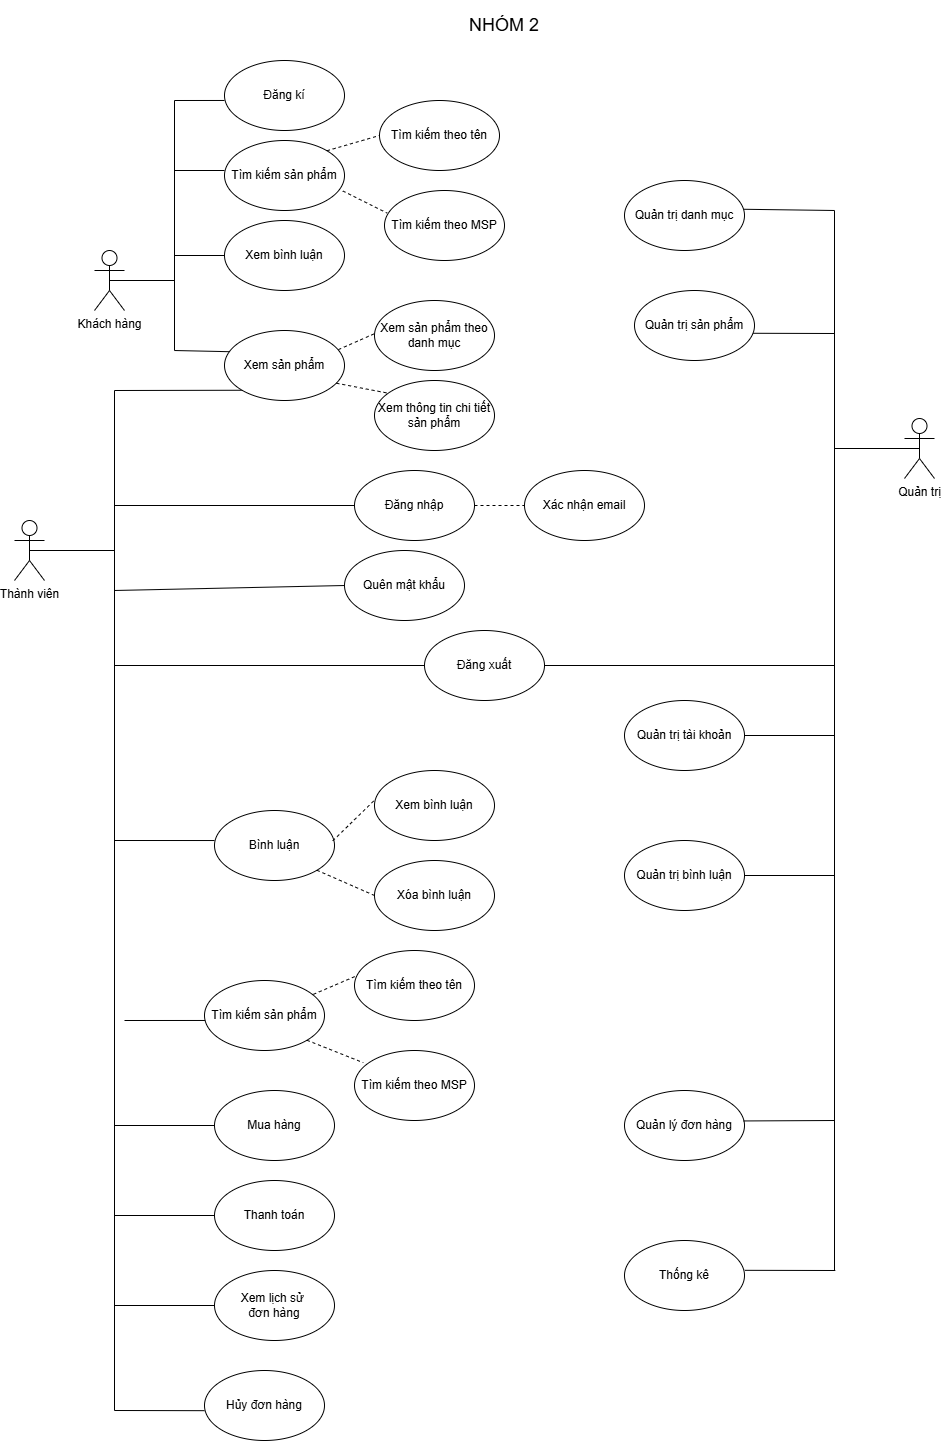

The diagram above was exported from draw.io. Its source (the exported page's mxGraphModel, read from the mxfile embedded in the PNG):
<mxGraphModel dx="3755" dy="2405" grid="1" gridSize="10" guides="1" tooltips="1" connect="1" arrows="1" fold="1" page="1" pageScale="1" pageWidth="850" pageHeight="1100" math="0" shadow="0">
  <root>
    <mxCell id="0" />
    <mxCell id="1" parent="0" />
    <mxCell id="XrmMfy-ZlOe2U2GvsY5d-1" value="Khách hàng" style="shape=umlActor;verticalLabelPosition=bottom;verticalAlign=top;html=1;outlineConnect=0;" parent="1" vertex="1">
      <mxGeometry x="140" y="80" width="30" height="60" as="geometry" />
    </mxCell>
    <mxCell id="XrmMfy-ZlOe2U2GvsY5d-2" value="Thành viên" style="shape=umlActor;verticalLabelPosition=bottom;verticalAlign=top;html=1;outlineConnect=0;" parent="1" vertex="1">
      <mxGeometry x="60" y="350" width="30" height="60" as="geometry" />
    </mxCell>
    <mxCell id="XrmMfy-ZlOe2U2GvsY5d-3" value="Quản trị" style="shape=umlActor;verticalLabelPosition=bottom;verticalAlign=top;html=1;outlineConnect=0;" parent="1" vertex="1">
      <mxGeometry x="950" y="248" width="30" height="60" as="geometry" />
    </mxCell>
    <mxCell id="XrmMfy-ZlOe2U2GvsY5d-6" value="" style="endArrow=none;html=1;rounded=0;exitX=0.5;exitY=0.5;exitDx=0;exitDy=0;exitPerimeter=0;" parent="1" source="XrmMfy-ZlOe2U2GvsY5d-1" edge="1">
      <mxGeometry width="50" height="50" relative="1" as="geometry">
        <mxPoint x="190" y="130" as="sourcePoint" />
        <mxPoint x="220" y="110" as="targetPoint" />
      </mxGeometry>
    </mxCell>
    <mxCell id="XrmMfy-ZlOe2U2GvsY5d-8" value="" style="endArrow=none;html=1;rounded=0;exitX=0.5;exitY=0.5;exitDx=0;exitDy=0;exitPerimeter=0;" parent="1" source="XrmMfy-ZlOe2U2GvsY5d-2" edge="1">
      <mxGeometry width="50" height="50" relative="1" as="geometry">
        <mxPoint x="160" y="309.5" as="sourcePoint" />
        <mxPoint x="160" y="380" as="targetPoint" />
      </mxGeometry>
    </mxCell>
    <mxCell id="XrmMfy-ZlOe2U2GvsY5d-9" value="" style="endArrow=none;html=1;rounded=0;entryX=0.5;entryY=0.5;entryDx=0;entryDy=0;entryPerimeter=0;" parent="1" target="XrmMfy-ZlOe2U2GvsY5d-3" edge="1">
      <mxGeometry width="50" height="50" relative="1" as="geometry">
        <mxPoint x="880" y="278" as="sourcePoint" />
        <mxPoint x="665" y="189.5" as="targetPoint" />
      </mxGeometry>
    </mxCell>
    <mxCell id="XrmMfy-ZlOe2U2GvsY5d-11" value="" style="endArrow=none;html=1;rounded=0;" parent="1" edge="1">
      <mxGeometry width="50" height="50" relative="1" as="geometry">
        <mxPoint x="220" y="180" as="sourcePoint" />
        <mxPoint x="220" y="-70" as="targetPoint" />
      </mxGeometry>
    </mxCell>
    <mxCell id="XrmMfy-ZlOe2U2GvsY5d-12" value="" style="endArrow=none;html=1;rounded=0;entryX=0;entryY=0.571;entryDx=0;entryDy=0;entryPerimeter=0;" parent="1" target="XrmMfy-ZlOe2U2GvsY5d-29" edge="1">
      <mxGeometry width="50" height="50" relative="1" as="geometry">
        <mxPoint x="220" y="-70" as="sourcePoint" />
        <mxPoint x="270" y="60" as="targetPoint" />
      </mxGeometry>
    </mxCell>
    <mxCell id="XrmMfy-ZlOe2U2GvsY5d-13" value="" style="endArrow=none;html=1;rounded=0;entryX=0.047;entryY=0.303;entryDx=0;entryDy=0;entryPerimeter=0;" parent="1" target="XrmMfy-ZlOe2U2GvsY5d-31" edge="1">
      <mxGeometry width="50" height="50" relative="1" as="geometry">
        <mxPoint x="220" y="180" as="sourcePoint" />
        <mxPoint x="270" y="160" as="targetPoint" />
      </mxGeometry>
    </mxCell>
    <mxCell id="XrmMfy-ZlOe2U2GvsY5d-14" value="" style="endArrow=none;html=1;rounded=0;" parent="1" edge="1">
      <mxGeometry width="50" height="50" relative="1" as="geometry">
        <mxPoint x="160" y="1240" as="sourcePoint" />
        <mxPoint x="160" y="220" as="targetPoint" />
      </mxGeometry>
    </mxCell>
    <mxCell id="XrmMfy-ZlOe2U2GvsY5d-16" value="" style="endArrow=none;html=1;rounded=0;entryX=0;entryY=1;entryDx=0;entryDy=0;" parent="1" target="XrmMfy-ZlOe2U2GvsY5d-31" edge="1">
      <mxGeometry width="50" height="50" relative="1" as="geometry">
        <mxPoint x="160" y="220" as="sourcePoint" />
        <mxPoint x="280" y="200" as="targetPoint" />
      </mxGeometry>
    </mxCell>
    <mxCell id="XrmMfy-ZlOe2U2GvsY5d-18" value="" style="endArrow=none;html=1;rounded=0;entryX=0;entryY=0.429;entryDx=0;entryDy=0;entryPerimeter=0;" parent="1" target="XrmMfy-ZlOe2U2GvsY5d-34" edge="1">
      <mxGeometry width="50" height="50" relative="1" as="geometry">
        <mxPoint x="160" y="670" as="sourcePoint" />
        <mxPoint x="270" y="380" as="targetPoint" />
      </mxGeometry>
    </mxCell>
    <mxCell id="XrmMfy-ZlOe2U2GvsY5d-21" value="" style="endArrow=none;html=1;rounded=0;entryX=0.083;entryY=0.571;entryDx=0;entryDy=0;entryPerimeter=0;" parent="1" target="XrmMfy-ZlOe2U2GvsY5d-35" edge="1">
      <mxGeometry width="50" height="50" relative="1" as="geometry">
        <mxPoint x="170" y="850" as="sourcePoint" />
        <mxPoint x="270" y="480" as="targetPoint" />
      </mxGeometry>
    </mxCell>
    <mxCell id="XrmMfy-ZlOe2U2GvsY5d-22" value="" style="endArrow=none;html=1;rounded=0;" parent="1" edge="1">
      <mxGeometry width="50" height="50" relative="1" as="geometry">
        <mxPoint x="880" y="1100" as="sourcePoint" />
        <mxPoint x="880" y="40" as="targetPoint" />
      </mxGeometry>
    </mxCell>
    <mxCell id="XrmMfy-ZlOe2U2GvsY5d-23" value="" style="endArrow=none;html=1;rounded=0;exitX=0.993;exitY=0.411;exitDx=0;exitDy=0;exitPerimeter=0;" parent="1" source="XrmMfy-ZlOe2U2GvsY5d-36" edge="1">
      <mxGeometry width="50" height="50" relative="1" as="geometry">
        <mxPoint x="568" y="60" as="sourcePoint" />
        <mxPoint x="880" y="40" as="targetPoint" />
      </mxGeometry>
    </mxCell>
    <mxCell id="XrmMfy-ZlOe2U2GvsY5d-24" value="" style="endArrow=none;html=1;rounded=0;exitX=0.96;exitY=0.611;exitDx=0;exitDy=0;exitPerimeter=0;" parent="1" source="XrmMfy-ZlOe2U2GvsY5d-37" edge="1">
      <mxGeometry width="50" height="50" relative="1" as="geometry">
        <mxPoint x="570" y="200" as="sourcePoint" />
        <mxPoint x="880" y="163" as="targetPoint" />
      </mxGeometry>
    </mxCell>
    <mxCell id="XrmMfy-ZlOe2U2GvsY5d-26" value="" style="endArrow=none;html=1;rounded=0;exitX=1;exitY=0.5;exitDx=0;exitDy=0;" parent="1" source="XrmMfy-ZlOe2U2GvsY5d-40" edge="1">
      <mxGeometry width="50" height="50" relative="1" as="geometry">
        <mxPoint x="570" y="450" as="sourcePoint" />
        <mxPoint x="880" y="705" as="targetPoint" />
      </mxGeometry>
    </mxCell>
    <mxCell id="XrmMfy-ZlOe2U2GvsY5d-27" value="" style="endArrow=none;html=1;rounded=0;exitX=1;exitY=0.5;exitDx=0;exitDy=0;" parent="1" source="XrmMfy-ZlOe2U2GvsY5d-39" edge="1">
      <mxGeometry width="50" height="50" relative="1" as="geometry">
        <mxPoint x="570" y="360" as="sourcePoint" />
        <mxPoint x="880" y="565" as="targetPoint" />
      </mxGeometry>
    </mxCell>
    <mxCell id="XrmMfy-ZlOe2U2GvsY5d-29" value="Đăng kí" style="ellipse;whiteSpace=wrap;html=1;" parent="1" vertex="1">
      <mxGeometry x="270" y="-110" width="120" height="70" as="geometry" />
    </mxCell>
    <mxCell id="XrmMfy-ZlOe2U2GvsY5d-31" value="Xem sản phẩm" style="ellipse;whiteSpace=wrap;html=1;" parent="1" vertex="1">
      <mxGeometry x="270" y="160" width="120" height="70" as="geometry" />
    </mxCell>
    <mxCell id="XrmMfy-ZlOe2U2GvsY5d-33" value="Đăng nhập" style="ellipse;whiteSpace=wrap;html=1;" parent="1" vertex="1">
      <mxGeometry x="400" y="300" width="120" height="70" as="geometry" />
    </mxCell>
    <mxCell id="XrmMfy-ZlOe2U2GvsY5d-34" value="Bình luận" style="ellipse;whiteSpace=wrap;html=1;" parent="1" vertex="1">
      <mxGeometry x="260" y="640" width="120" height="70" as="geometry" />
    </mxCell>
    <mxCell id="XrmMfy-ZlOe2U2GvsY5d-35" value="Tìm kiếm sản phẩm" style="ellipse;whiteSpace=wrap;html=1;" parent="1" vertex="1">
      <mxGeometry x="250" y="810" width="120" height="70" as="geometry" />
    </mxCell>
    <mxCell id="XrmMfy-ZlOe2U2GvsY5d-36" value="Quản trị danh mục" style="ellipse;whiteSpace=wrap;html=1;" parent="1" vertex="1">
      <mxGeometry x="670" y="10" width="120" height="70" as="geometry" />
    </mxCell>
    <mxCell id="XrmMfy-ZlOe2U2GvsY5d-37" value="Quản trị sản phẩm" style="ellipse;whiteSpace=wrap;html=1;" parent="1" vertex="1">
      <mxGeometry x="680" y="120" width="120" height="70" as="geometry" />
    </mxCell>
    <mxCell id="XrmMfy-ZlOe2U2GvsY5d-39" value="Quản trị tài khoản" style="ellipse;whiteSpace=wrap;html=1;" parent="1" vertex="1">
      <mxGeometry x="670" y="530" width="120" height="70" as="geometry" />
    </mxCell>
    <mxCell id="XrmMfy-ZlOe2U2GvsY5d-40" value="Quản trị bình luận" style="ellipse;whiteSpace=wrap;html=1;" parent="1" vertex="1">
      <mxGeometry x="670" y="670" width="120" height="70" as="geometry" />
    </mxCell>
    <mxCell id="XrmMfy-ZlOe2U2GvsY5d-41" value="Quản lý đơn hàng" style="ellipse;whiteSpace=wrap;html=1;" parent="1" vertex="1">
      <mxGeometry x="670" y="920" width="120" height="70" as="geometry" />
    </mxCell>
    <mxCell id="x1DLAIm708Wq-_Urn9U3-5" value="" style="endArrow=none;html=1;rounded=0;entryX=0;entryY=0.5;entryDx=0;entryDy=0;" parent="1" target="x1DLAIm708Wq-_Urn9U3-7" edge="1">
      <mxGeometry width="50" height="50" relative="1" as="geometry">
        <mxPoint x="160" y="955" as="sourcePoint" />
        <mxPoint x="260" y="599.47" as="targetPoint" />
      </mxGeometry>
    </mxCell>
    <mxCell id="x1DLAIm708Wq-_Urn9U3-6" value="" style="endArrow=none;html=1;rounded=0;entryX=0;entryY=0.5;entryDx=0;entryDy=0;entryPerimeter=0;" parent="1" target="x1DLAIm708Wq-_Urn9U3-8" edge="1">
      <mxGeometry width="50" height="50" relative="1" as="geometry">
        <mxPoint x="160" y="1045" as="sourcePoint" />
        <mxPoint x="260" y="720" as="targetPoint" />
      </mxGeometry>
    </mxCell>
    <mxCell id="x1DLAIm708Wq-_Urn9U3-7" value="Mua hàng" style="ellipse;whiteSpace=wrap;html=1;" parent="1" vertex="1">
      <mxGeometry x="260" y="920" width="120" height="70" as="geometry" />
    </mxCell>
    <mxCell id="x1DLAIm708Wq-_Urn9U3-8" value="Thanh toán" style="ellipse;whiteSpace=wrap;html=1;" parent="1" vertex="1">
      <mxGeometry x="260" y="1010" width="120" height="70" as="geometry" />
    </mxCell>
    <mxCell id="x1DLAIm708Wq-_Urn9U3-10" value="" style="endArrow=none;html=1;rounded=0;entryX=0;entryY=0.5;entryDx=0;entryDy=0;" parent="1" target="x1DLAIm708Wq-_Urn9U3-11" edge="1">
      <mxGeometry width="50" height="50" relative="1" as="geometry">
        <mxPoint x="160" y="1135" as="sourcePoint" />
        <mxPoint x="250" y="829.97" as="targetPoint" />
      </mxGeometry>
    </mxCell>
    <mxCell id="x1DLAIm708Wq-_Urn9U3-11" value="Xem lịch sử&amp;nbsp;&lt;div&gt;đơn hàng&lt;/div&gt;" style="ellipse;whiteSpace=wrap;html=1;" parent="1" vertex="1">
      <mxGeometry x="260" y="1100" width="120" height="70" as="geometry" />
    </mxCell>
    <mxCell id="x1DLAIm708Wq-_Urn9U3-12" value="&lt;font style=&quot;font-size: 18px;&quot;&gt;NHÓM 2&lt;/font&gt;" style="text;html=1;align=center;verticalAlign=middle;whiteSpace=wrap;rounded=0;" parent="1" vertex="1">
      <mxGeometry x="510" y="-170" width="80" height="50" as="geometry" />
    </mxCell>
    <mxCell id="x1DLAIm708Wq-_Urn9U3-13" value="" style="endArrow=none;html=1;rounded=0;entryX=0;entryY=0.5;entryDx=0;entryDy=0;" parent="1" target="XrmMfy-ZlOe2U2GvsY5d-33" edge="1">
      <mxGeometry width="50" height="50" relative="1" as="geometry">
        <mxPoint x="160" y="335" as="sourcePoint" />
        <mxPoint x="250" y="267.0000000000002" as="targetPoint" />
      </mxGeometry>
    </mxCell>
    <mxCell id="x1DLAIm708Wq-_Urn9U3-14" value="Đăng xuất" style="ellipse;whiteSpace=wrap;html=1;" parent="1" vertex="1">
      <mxGeometry x="470" y="460" width="120" height="70" as="geometry" />
    </mxCell>
    <mxCell id="x1DLAIm708Wq-_Urn9U3-15" value="" style="endArrow=none;html=1;rounded=0;entryX=0;entryY=0.5;entryDx=0;entryDy=0;" parent="1" target="x1DLAIm708Wq-_Urn9U3-14" edge="1">
      <mxGeometry width="50" height="50" relative="1" as="geometry">
        <mxPoint x="160" y="495" as="sourcePoint" />
        <mxPoint x="250" y="350" as="targetPoint" />
      </mxGeometry>
    </mxCell>
    <mxCell id="x1DLAIm708Wq-_Urn9U3-16" value="" style="endArrow=none;html=1;rounded=0;exitX=1;exitY=0.5;exitDx=0;exitDy=0;" parent="1" source="x1DLAIm708Wq-_Urn9U3-14" edge="1">
      <mxGeometry width="50" height="50" relative="1" as="geometry">
        <mxPoint x="370" y="350" as="sourcePoint" />
        <mxPoint x="880" y="495" as="targetPoint" />
      </mxGeometry>
    </mxCell>
    <mxCell id="x1DLAIm708Wq-_Urn9U3-17" value="Xem bình luận" style="ellipse;whiteSpace=wrap;html=1;" parent="1" vertex="1">
      <mxGeometry x="270" y="50" width="120" height="70" as="geometry" />
    </mxCell>
    <mxCell id="x1DLAIm708Wq-_Urn9U3-20" value="" style="endArrow=none;html=1;rounded=0;entryX=0;entryY=0.5;entryDx=0;entryDy=0;" parent="1" target="x1DLAIm708Wq-_Urn9U3-17" edge="1">
      <mxGeometry width="50" height="50" relative="1" as="geometry">
        <mxPoint x="220" y="85" as="sourcePoint" />
        <mxPoint x="276" y="81" as="targetPoint" />
      </mxGeometry>
    </mxCell>
    <mxCell id="x1DLAIm708Wq-_Urn9U3-23" value="" style="endArrow=none;html=1;rounded=0;exitX=0.993;exitY=0.435;exitDx=0;exitDy=0;exitPerimeter=0;" parent="1" source="XrmMfy-ZlOe2U2GvsY5d-41" edge="1">
      <mxGeometry width="50" height="50" relative="1" as="geometry">
        <mxPoint x="786.4000000000001" y="722.1700000000001" as="sourcePoint" />
        <mxPoint x="880" y="950" as="targetPoint" />
      </mxGeometry>
    </mxCell>
    <mxCell id="x1DLAIm708Wq-_Urn9U3-24" value="Xem bình luận" style="ellipse;whiteSpace=wrap;html=1;" parent="1" vertex="1">
      <mxGeometry x="420" y="600" width="120" height="70" as="geometry" />
    </mxCell>
    <mxCell id="x1DLAIm708Wq-_Urn9U3-34" value="Hủy đơn hàng" style="ellipse;whiteSpace=wrap;html=1;" parent="1" vertex="1">
      <mxGeometry x="250" y="1200" width="120" height="70" as="geometry" />
    </mxCell>
    <mxCell id="x1DLAIm708Wq-_Urn9U3-35" value="" style="endArrow=none;html=1;rounded=0;entryX=0;entryY=0.574;entryDx=0;entryDy=0;entryPerimeter=0;" parent="1" target="x1DLAIm708Wq-_Urn9U3-34" edge="1">
      <mxGeometry width="50" height="50" relative="1" as="geometry">
        <mxPoint x="160" y="1240" as="sourcePoint" />
        <mxPoint x="260" y="1120" as="targetPoint" />
      </mxGeometry>
    </mxCell>
    <mxCell id="x1DLAIm708Wq-_Urn9U3-36" value="Tìm kiếm sản phẩm" style="ellipse;whiteSpace=wrap;html=1;" parent="1" vertex="1">
      <mxGeometry x="270" y="-30" width="120" height="70" as="geometry" />
    </mxCell>
    <mxCell id="x1DLAIm708Wq-_Urn9U3-37" value="" style="endArrow=none;html=1;rounded=0;entryX=0;entryY=0.5;entryDx=0;entryDy=0;" parent="1" edge="1">
      <mxGeometry width="50" height="50" relative="1" as="geometry">
        <mxPoint x="220" as="sourcePoint" />
        <mxPoint x="270" as="targetPoint" />
      </mxGeometry>
    </mxCell>
    <mxCell id="Aj2Fc5Iqw_pm2_u3t0WH-2" value="Xác nhận email" style="ellipse;whiteSpace=wrap;html=1;" parent="1" vertex="1">
      <mxGeometry x="570" y="300" width="120" height="70" as="geometry" />
    </mxCell>
    <mxCell id="Aj2Fc5Iqw_pm2_u3t0WH-6" value="" style="endArrow=none;dashed=1;html=1;rounded=0;exitX=1;exitY=0.5;exitDx=0;exitDy=0;entryX=0;entryY=0.5;entryDx=0;entryDy=0;" parent="1" source="XrmMfy-ZlOe2U2GvsY5d-33" target="Aj2Fc5Iqw_pm2_u3t0WH-2" edge="1">
      <mxGeometry width="50" height="50" relative="1" as="geometry">
        <mxPoint x="630" y="270" as="sourcePoint" />
        <mxPoint x="680" y="220" as="targetPoint" />
      </mxGeometry>
    </mxCell>
    <mxCell id="Aj2Fc5Iqw_pm2_u3t0WH-7" value="Tìm kiếm theo tên" style="ellipse;whiteSpace=wrap;html=1;" parent="1" vertex="1">
      <mxGeometry x="425" y="-70" width="120" height="70" as="geometry" />
    </mxCell>
    <mxCell id="Aj2Fc5Iqw_pm2_u3t0WH-8" value="Tìm kiếm theo MSP" style="ellipse;whiteSpace=wrap;html=1;" parent="1" vertex="1">
      <mxGeometry x="430" y="20" width="120" height="70" as="geometry" />
    </mxCell>
    <mxCell id="Aj2Fc5Iqw_pm2_u3t0WH-9" value="" style="endArrow=none;dashed=1;html=1;rounded=0;exitX=0.986;exitY=0.721;exitDx=0;exitDy=0;exitPerimeter=0;entryX=0.022;entryY=0.323;entryDx=0;entryDy=0;entryPerimeter=0;" parent="1" source="x1DLAIm708Wq-_Urn9U3-36" target="Aj2Fc5Iqw_pm2_u3t0WH-8" edge="1">
      <mxGeometry width="50" height="50" relative="1" as="geometry">
        <mxPoint x="410" y="80" as="sourcePoint" />
        <mxPoint x="460" y="30" as="targetPoint" />
      </mxGeometry>
    </mxCell>
    <mxCell id="Aj2Fc5Iqw_pm2_u3t0WH-10" value="" style="endArrow=none;dashed=1;html=1;rounded=0;exitX=1;exitY=0;exitDx=0;exitDy=0;entryX=0;entryY=0.5;entryDx=0;entryDy=0;" parent="1" source="x1DLAIm708Wq-_Urn9U3-36" target="Aj2Fc5Iqw_pm2_u3t0WH-7" edge="1">
      <mxGeometry width="50" height="50" relative="1" as="geometry">
        <mxPoint x="410" y="80" as="sourcePoint" />
        <mxPoint x="460" y="30" as="targetPoint" />
      </mxGeometry>
    </mxCell>
    <mxCell id="Aj2Fc5Iqw_pm2_u3t0WH-11" value="Tìm kiếm theo tên" style="ellipse;whiteSpace=wrap;html=1;" parent="1" vertex="1">
      <mxGeometry x="400" y="780" width="120" height="70" as="geometry" />
    </mxCell>
    <mxCell id="Aj2Fc5Iqw_pm2_u3t0WH-14" value="Tìm kiếm theo MSP" style="ellipse;whiteSpace=wrap;html=1;" parent="1" vertex="1">
      <mxGeometry x="400" y="880" width="120" height="70" as="geometry" />
    </mxCell>
    <mxCell id="Aj2Fc5Iqw_pm2_u3t0WH-15" value="" style="endArrow=none;dashed=1;html=1;rounded=0;entryX=0.022;entryY=0.358;entryDx=0;entryDy=0;entryPerimeter=0;exitX=0.907;exitY=0.198;exitDx=0;exitDy=0;exitPerimeter=0;" parent="1" source="XrmMfy-ZlOe2U2GvsY5d-35" target="Aj2Fc5Iqw_pm2_u3t0WH-11" edge="1">
      <mxGeometry width="50" height="50" relative="1" as="geometry">
        <mxPoint x="370" y="636" as="sourcePoint" />
        <mxPoint x="460" y="640" as="targetPoint" />
      </mxGeometry>
    </mxCell>
    <mxCell id="Aj2Fc5Iqw_pm2_u3t0WH-16" value="" style="endArrow=none;dashed=1;html=1;rounded=0;exitX=1;exitY=1;exitDx=0;exitDy=0;entryX=0.073;entryY=0.174;entryDx=0;entryDy=0;entryPerimeter=0;" parent="1" source="XrmMfy-ZlOe2U2GvsY5d-35" target="Aj2Fc5Iqw_pm2_u3t0WH-14" edge="1">
      <mxGeometry width="50" height="50" relative="1" as="geometry">
        <mxPoint x="410" y="690" as="sourcePoint" />
        <mxPoint x="460" y="640" as="targetPoint" />
      </mxGeometry>
    </mxCell>
    <mxCell id="UXF22r3P426rx8jVA3tO-1" value="" style="endArrow=none;dashed=1;html=1;rounded=0;entryX=-0.006;entryY=0.434;entryDx=0;entryDy=0;entryPerimeter=0;exitX=0.986;exitY=0.433;exitDx=0;exitDy=0;exitPerimeter=0;" parent="1" source="XrmMfy-ZlOe2U2GvsY5d-34" target="x1DLAIm708Wq-_Urn9U3-24" edge="1">
      <mxGeometry width="50" height="50" relative="1" as="geometry">
        <mxPoint x="380.16" y="670.14" as="sourcePoint" />
        <mxPoint x="414.16" y="631.14" as="targetPoint" />
      </mxGeometry>
    </mxCell>
    <mxCell id="UXF22r3P426rx8jVA3tO-2" value="Xem sản phẩm theo danh mục" style="ellipse;whiteSpace=wrap;html=1;" parent="1" vertex="1">
      <mxGeometry x="420" y="130" width="120" height="70" as="geometry" />
    </mxCell>
    <mxCell id="UXF22r3P426rx8jVA3tO-3" value="Xem thông tin chi tiết sản phẩm" style="ellipse;whiteSpace=wrap;html=1;" parent="1" vertex="1">
      <mxGeometry x="420" y="210" width="120" height="70" as="geometry" />
    </mxCell>
    <mxCell id="UXF22r3P426rx8jVA3tO-4" value="" style="endArrow=none;dashed=1;html=1;rounded=0;entryX=0;entryY=0.474;entryDx=0;entryDy=0;entryPerimeter=0;exitX=0.949;exitY=0.273;exitDx=0;exitDy=0;exitPerimeter=0;" parent="1" source="XrmMfy-ZlOe2U2GvsY5d-31" target="UXF22r3P426rx8jVA3tO-2" edge="1">
      <mxGeometry width="50" height="50" relative="1" as="geometry">
        <mxPoint x="379.57" y="178.28" as="sourcePoint" />
        <mxPoint x="424.57" y="171.28" as="targetPoint" />
      </mxGeometry>
    </mxCell>
    <mxCell id="UXF22r3P426rx8jVA3tO-5" value="" style="endArrow=none;dashed=1;html=1;rounded=0;entryX=0.101;entryY=0.177;entryDx=0;entryDy=0;entryPerimeter=0;exitX=0.932;exitY=0.753;exitDx=0;exitDy=0;exitPerimeter=0;" parent="1" source="XrmMfy-ZlOe2U2GvsY5d-31" target="UXF22r3P426rx8jVA3tO-3" edge="1">
      <mxGeometry width="50" height="50" relative="1" as="geometry">
        <mxPoint x="390" y="237" as="sourcePoint" />
        <mxPoint x="435" y="230" as="targetPoint" />
      </mxGeometry>
    </mxCell>
    <mxCell id="UXF22r3P426rx8jVA3tO-6" value="Thống kê" style="ellipse;whiteSpace=wrap;html=1;" parent="1" vertex="1">
      <mxGeometry x="670" y="1070" width="120" height="70" as="geometry" />
    </mxCell>
    <mxCell id="UXF22r3P426rx8jVA3tO-7" value="" style="endArrow=none;html=1;rounded=0;exitX=1.003;exitY=0.426;exitDx=0;exitDy=0;exitPerimeter=0;" parent="1" source="UXF22r3P426rx8jVA3tO-6" edge="1">
      <mxGeometry width="50" height="50" relative="1" as="geometry">
        <mxPoint x="790" y="1100" as="sourcePoint" />
        <mxPoint x="880.84" y="1100" as="targetPoint" />
      </mxGeometry>
    </mxCell>
    <mxCell id="WlC-od8eLaIDXwoLbm_h-1" value="Xóa bình luận" style="ellipse;whiteSpace=wrap;html=1;" parent="1" vertex="1">
      <mxGeometry x="420" y="690" width="120" height="70" as="geometry" />
    </mxCell>
    <mxCell id="WlC-od8eLaIDXwoLbm_h-2" value="" style="endArrow=none;dashed=1;html=1;rounded=0;entryX=0;entryY=0.5;entryDx=0;entryDy=0;exitX=1;exitY=1;exitDx=0;exitDy=0;" parent="1" source="XrmMfy-ZlOe2U2GvsY5d-34" target="WlC-od8eLaIDXwoLbm_h-1" edge="1">
      <mxGeometry width="50" height="50" relative="1" as="geometry">
        <mxPoint x="388" y="680" as="sourcePoint" />
        <mxPoint x="429" y="640" as="targetPoint" />
      </mxGeometry>
    </mxCell>
    <mxCell id="WlC-od8eLaIDXwoLbm_h-3" value="Quên mật khẩu" style="ellipse;whiteSpace=wrap;html=1;" parent="1" vertex="1">
      <mxGeometry x="390" y="380" width="120" height="70" as="geometry" />
    </mxCell>
    <mxCell id="WlC-od8eLaIDXwoLbm_h-4" value="" style="endArrow=none;html=1;rounded=0;entryX=0;entryY=0.5;entryDx=0;entryDy=0;" parent="1" target="WlC-od8eLaIDXwoLbm_h-3" edge="1">
      <mxGeometry width="50" height="50" relative="1" as="geometry">
        <mxPoint x="160" y="420" as="sourcePoint" />
        <mxPoint x="400" y="430" as="targetPoint" />
      </mxGeometry>
    </mxCell>
  </root>
</mxGraphModel>